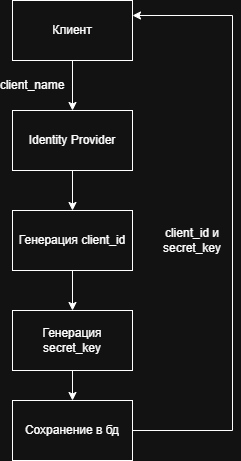

The diagram above was exported from draw.io. Its source (the exported page's mxGraphModel, read from the mxfile embedded in the PNG):
<mxGraphModel dx="1022" dy="564" grid="1" gridSize="10" guides="1" tooltips="1" connect="1" arrows="1" fold="1" page="1" pageScale="1" pageWidth="827" pageHeight="1169" math="0" shadow="0">
  <root>
    <mxCell id="0" />
    <mxCell id="1" parent="0" />
    <mxCell id="FbdD_-LjNI74RXh-4ySJ-3" edge="1" parent="1" source="FbdD_-LjNI74RXh-4ySJ-1" style="edgeStyle=orthogonalEdgeStyle;rounded=0;orthogonalLoop=1;jettySize=auto;html=1;" target="FbdD_-LjNI74RXh-4ySJ-2" value="">
      <mxGeometry relative="1" as="geometry" />
    </mxCell>
    <mxCell id="FbdD_-LjNI74RXh-4ySJ-1" parent="1" style="rounded=0;whiteSpace=wrap;html=1;" value="Клиент" vertex="1">
      <mxGeometry height="60" width="120" x="110" y="40" as="geometry" />
    </mxCell>
    <mxCell id="FbdD_-LjNI74RXh-4ySJ-7" edge="1" parent="1" source="FbdD_-LjNI74RXh-4ySJ-2" style="edgeStyle=orthogonalEdgeStyle;rounded=0;orthogonalLoop=1;jettySize=auto;html=1;" target="FbdD_-LjNI74RXh-4ySJ-5" value="">
      <mxGeometry relative="1" as="geometry" />
    </mxCell>
    <mxCell id="FbdD_-LjNI74RXh-4ySJ-2" parent="1" style="rounded=0;whiteSpace=wrap;html=1;" value="Identity Provider" vertex="1">
      <mxGeometry height="60" width="120" x="110" y="150" as="geometry" />
    </mxCell>
    <mxCell id="FbdD_-LjNI74RXh-4ySJ-4" parent="1" style="text;html=1;whiteSpace=wrap;strokeColor=none;fillColor=none;align=center;verticalAlign=middle;rounded=0;" value="client_name" vertex="1">
      <mxGeometry height="30" width="60" x="100" y="110" as="geometry" />
    </mxCell>
    <mxCell id="FbdD_-LjNI74RXh-4ySJ-8" edge="1" parent="1" source="FbdD_-LjNI74RXh-4ySJ-5" style="edgeStyle=orthogonalEdgeStyle;rounded=0;orthogonalLoop=1;jettySize=auto;html=1;" target="FbdD_-LjNI74RXh-4ySJ-6" value="">
      <mxGeometry relative="1" as="geometry" />
    </mxCell>
    <mxCell id="FbdD_-LjNI74RXh-4ySJ-5" parent="1" style="rounded=0;whiteSpace=wrap;html=1;" value="Генерация client_id" vertex="1">
      <mxGeometry height="60" width="120" x="110" y="250" as="geometry" />
    </mxCell>
    <mxCell id="FbdD_-LjNI74RXh-4ySJ-10" edge="1" parent="1" source="FbdD_-LjNI74RXh-4ySJ-6" style="edgeStyle=orthogonalEdgeStyle;rounded=0;orthogonalLoop=1;jettySize=auto;html=1;" target="FbdD_-LjNI74RXh-4ySJ-9" value="">
      <mxGeometry relative="1" as="geometry" />
    </mxCell>
    <mxCell id="FbdD_-LjNI74RXh-4ySJ-6" parent="1" style="rounded=0;whiteSpace=wrap;html=1;" value="Генерация secret_key" vertex="1">
      <mxGeometry height="60" width="120" x="110" y="350" as="geometry" />
    </mxCell>
    <mxCell id="FbdD_-LjNI74RXh-4ySJ-9" parent="1" style="rounded=0;whiteSpace=wrap;html=1;" value="Сохранение в бд" vertex="1">
      <mxGeometry height="60" width="120" x="110" y="440" as="geometry" />
    </mxCell>
    <mxCell id="FbdD_-LjNI74RXh-4ySJ-13" edge="1" parent="1" source="FbdD_-LjNI74RXh-4ySJ-9" style="edgeStyle=orthogonalEdgeStyle;rounded=0;orthogonalLoop=1;jettySize=auto;html=1;entryX=1;entryY=0.25;entryDx=0;entryDy=0;exitX=1;exitY=0.5;exitDx=0;exitDy=0;" target="FbdD_-LjNI74RXh-4ySJ-1">
      <mxGeometry relative="1" as="geometry">
        <Array as="points">
          <mxPoint x="330" y="470" />
          <mxPoint x="330" y="55" />
        </Array>
        <mxPoint x="330" y="490" as="sourcePoint" />
      </mxGeometry>
    </mxCell>
    <mxCell id="FbdD_-LjNI74RXh-4ySJ-14" parent="1" style="text;html=1;whiteSpace=wrap;strokeColor=none;fillColor=none;align=center;verticalAlign=middle;rounded=0;" value="client_id и secret_key" vertex="1">
      <mxGeometry height="30" width="60" x="260" y="265" as="geometry" />
    </mxCell>
  </root>
</mxGraphModel>